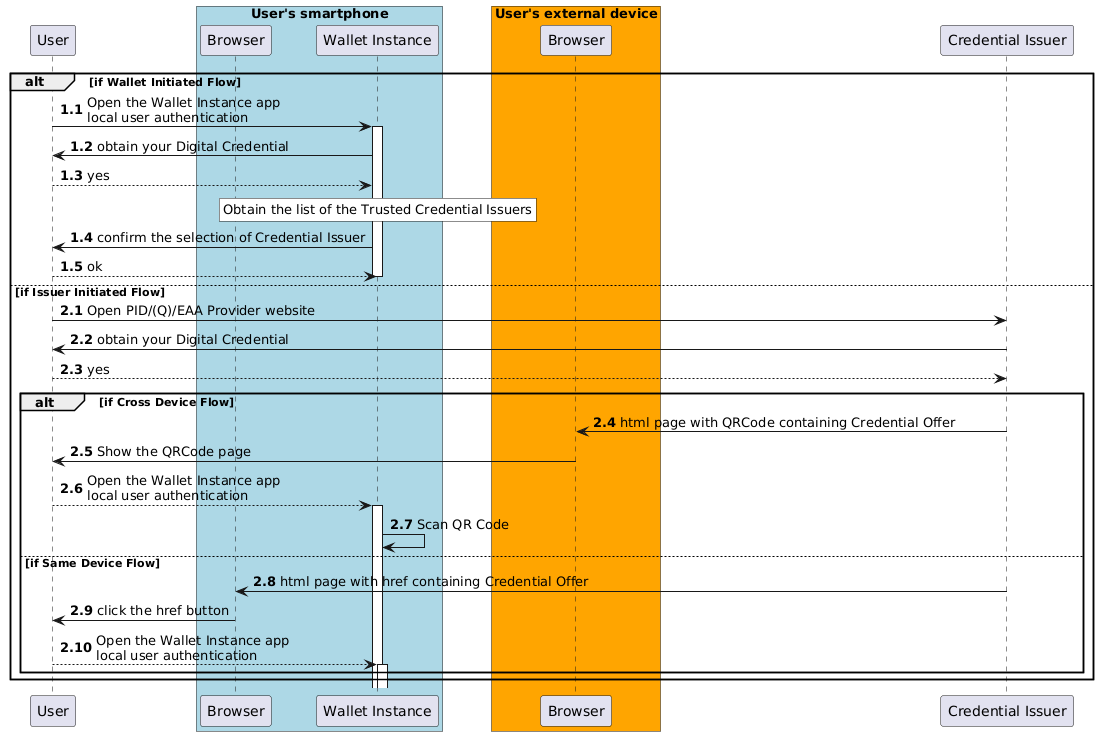

The diagram above was rendered by PlantUML. Its source (embedded in the PNG):
@startuml Credential Request Flow by the User
autonumber 1.1

participant "User" as u

box "User's smartphone" #LightBlue
participant "Browser" as br
participant "Wallet Instance" as w
end box

box "User's external device" #Orange
participant "Browser" as bre
end box

participant "Credential Issuer" as i

alt if Wallet Initiated Flow

u -> w: Open the Wallet Instance app\nlocal user authentication
activate w
w -> u: obtain your Digital Credential
u --> w: yes

rnote over w #WHITE
Obtain the list of the Trusted Credential Issuers
endrnote

w->u: confirm the selection of Credential Issuer

u-->w: ok

deactivate w

else if Issuer Initiated Flow

autonumber 2.1

u -> i: Open PID/(Q)/EAA Provider website
i -> u: obtain your Digital Credential
u --> i: yes

alt if Cross Device Flow

i -> bre: html page with QRCode containing Credential Offer
bre -> u: Show the QRCode page
u --> w: Open the Wallet Instance app\nlocal user authentication
activate w
w -> w: Scan QR Code



else if Same Device Flow

i -> br: html page with href containing Credential Offer
br -> u: click the href button


u --> w: Open the Wallet Instance app\nlocal user authentication
activate w

end

end
@enduml